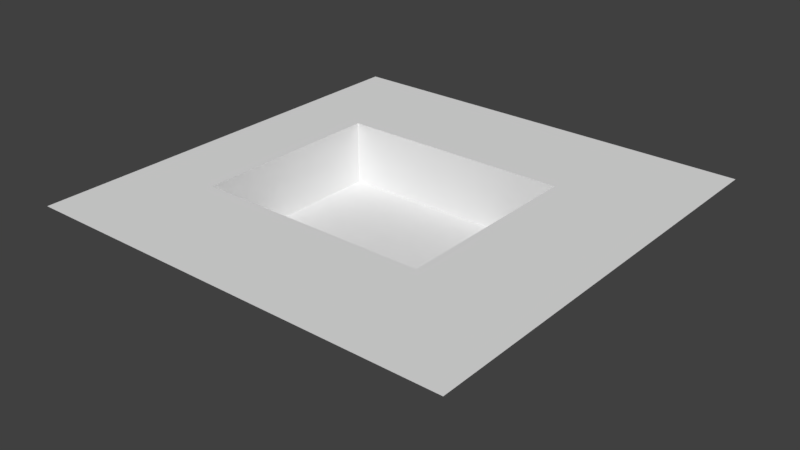 # Source: HoleRoom.blend  (saved by Blender 2.79.0; exported with 4.5.12 LTS)
import bpy
from mathutils import Matrix  # noqa: F401  (used for matrix-valued properties, if any)

bpy.ops.wm.read_factory_settings(use_empty=True)
scene = bpy.context.scene
scene.name = 'Scene'

# ---- collections
col_collection_1 = bpy.data.collections.new('Collection 1'); scene.collection.children.link(col_collection_1)

# ---- world
world_world = bpy.data.worlds.new('World'); scene.world = world_world
world_world.color = (0.05088, 0.05088, 0.05088)
world_world.use_sun_shadow = False
world_world.sun_shadow_jitter_overblur = 0.0
world_world.cycles.sampling_method = 'MANUAL'

# ---- meshes
me_cube_001 = bpy.data.meshes.new('Cube.001')
me_cube_001.from_pydata([(-10.0, -10.0, 0.0), (-10.0, 10.0, 0.0), (10.0, -10.0, 0.0), (10.0, 10.0, 0.0), (-10.0, 8.182, 0.0), (-10.0, 6.364, 0.0), (-10.0, 4.545, 0.0), (-10.0, 2.727, 0.0), (-10.0, 0.9091, 0.0), (-10.0, -0.9091, 0.0), (-10.0, -2.727, 0.0), (-10.0, -4.545, 0.0), (-10.0, -6.364, 0.0), (-10.0, -8.182, 0.0), (10.0, -8.182, 0.0), (10.0, -6.364, 0.0), (10.0, -4.545, 0.0), (10.0, -2.727, 0.0), (10.0, -0.9091, 0.0), (10.0, 0.9091, 0.0), (10.0, 2.727, 0.0), (10.0, 4.545, 0.0), (10.0, 6.364, 0.0), (10.0, 8.182, 0.0), (8.182, 10.0, 0.0), (6.364, 10.0, 0.0), (4.545, 10.0, 0.0), (2.727, 10.0, 0.0), (0.9091, 10.0, 0.0), (-0.9091, 10.0, 0.0), (-2.727, 10.0, 0.0), (-4.545, 10.0, 0.0), (-6.364, 10.0, 0.0), (-8.182, 10.0, 0.0), (-8.182, -10.0, 0.0), (-6.364, -10.0, 0.0), (-4.545, -10.0, 0.0), (-2.727, -10.0, 0.0), (-0.9091, -10.0, 0.0), (0.9091, -10.0, 0.0), (2.727, -10.0, 0.0), (4.545, -10.0, 0.0), (6.364, -10.0, 0.0), (8.182, -10.0, 0.0), (8.182, 8.182, 0.0), (6.364, 8.182, 0.0), (4.545, 8.182, 0.0), (2.727, 8.182, 0.0), (0.9091, 8.182, 0.0), (-0.9091, 8.182, 0.0), (-2.727, 8.182, 0.0), (-4.545, 8.182, 0.0), (-6.364, 8.182, 0.0), (-8.182, 8.182, 0.0), (8.182, 6.364, 0.0), (6.364, 6.364, 0.0), (4.545, 6.364, 0.0), (2.727, 6.364, 0.0), (0.9091, 6.364, 0.0), (-0.9091, 6.364, 0.0), (-2.727, 6.364, 0.0), (-4.545, 6.364, 0.0), (-6.364, 6.364, 0.0), (-8.182, 6.364, 0.0), (8.182, 4.545, 0.0), (6.364, 4.545, 0.0), (4.545, 4.545, 0.0), (2.727, 4.545, 0.0), (0.9091, 4.545, 0.0), (-0.9091, 4.545, 0.0), (-2.727, 4.545, 0.0), (-4.545, 4.545, 0.0), (-6.364, 4.545, 0.0), (-8.182, 4.545, 0.0), (8.182, 2.727, 0.0), (6.364, 2.727, 0.0), (4.545, 2.727, 0.0), (-6.364, 2.727, 0.0), (-8.182, 2.727, 0.0), (8.182, 0.9091, 0.0), (6.364, 0.9091, 0.0), (4.545, 0.9091, 0.0), (-6.364, 0.9091, 0.0), (-8.182, 0.9091, 0.0), (8.182, -0.9091, 0.0), (6.364, -0.9091, 0.0), (4.545, -0.9091, 0.0), (-6.364, -0.9091, 0.0), (-8.182, -0.9091, 0.0), (8.182, -2.727, 0.0), (6.364, -2.727, 0.0), (4.545, -2.727, 0.0), (-6.364, -2.727, 0.0), (-8.182, -2.727, 0.0), (8.182, -4.545, 0.0), (6.364, -4.545, 0.0), (4.545, -4.545, 0.0), (2.727, -4.545, 0.0), (0.9091, -4.545, 0.0), (-0.9091, -4.545, 0.0), (-2.727, -4.545, 0.0), (-4.545, -4.545, 0.0), (-6.364, -4.545, 0.0), (-8.182, -4.545, 0.0), (8.182, -6.364, 0.0), (6.364, -6.364, 0.0), (4.545, -6.364, 0.0), (2.727, -6.364, 0.0), (0.9091, -6.364, 0.0), (-0.9091, -6.364, 0.0), (-2.727, -6.364, 0.0), (-4.545, -6.364, 0.0), (-6.364, -6.364, 0.0), (-8.182, -6.364, 0.0), (8.182, -8.182, 0.0), (6.364, -8.182, 0.0), (4.545, -8.182, 0.0), (2.727, -8.182, 0.0), (0.9091, -8.182, 0.0), (-0.9091, -8.182, 0.0), (-2.727, -8.182, 0.0), (-4.545, -8.182, 0.0), (-6.364, -8.182, 0.0), (-8.182, -8.182, 0.0), (4.545, 4.545, -3.0), (2.727, 4.545, -3.0), (0.9091, 4.545, -3.0), (-0.9091, 4.545, -3.0), (-2.727, 4.545, -3.0), (-4.545, 4.545, -3.0), (-6.364, 4.545, -3.0), (4.545, 2.727, -3.0), (2.727, 2.727, -3.0), (0.9091, 2.727, -3.0), (-0.9091, 2.727, -3.0), (-2.727, 2.727, -3.0), (-4.545, 2.727, -3.0), (-6.364, 2.727, -3.0), (4.545, 0.9091, -3.0), (2.727, 0.9091, -3.0), (0.9091, 0.9091, -3.0), (-0.9091, 0.9091, -3.0), (-2.727, 0.9091, -3.0), (-4.545, 0.9091, -3.0), (-6.364, 0.9091, -3.0), (4.545, -0.9091, -3.0), (2.727, -0.9091, -3.0), (0.9091, -0.9091, -3.0), (-0.9091, -0.9091, -3.0), (-2.727, -0.9091, -3.0), (-4.545, -0.9091, -3.0), (-6.364, -0.9091, -3.0), (4.545, -2.727, -3.0), (2.727, -2.727, -3.0), (0.9091, -2.727, -3.0), (-0.9091, -2.727, -3.0), (-2.727, -2.727, -3.0), (-4.545, -2.727, -3.0), (-6.364, -2.727, -3.0), (4.545, -4.545, -3.0), (2.727, -4.545, -3.0), (0.9091, -4.545, -3.0), (-0.9091, -4.545, -3.0), (-2.727, -4.545, -3.0), (-4.545, -4.545, -3.0), (-6.364, -4.545, -3.0)], [], [(114, 43, 2, 14), (24, 44, 23, 3), (44, 54, 22, 23), (54, 64, 21, 22), (64, 74, 20, 21), (74, 79, 19, 20), (79, 84, 18, 19), (84, 89, 17, 18), (89, 94, 16, 17), (94, 104, 15, 16), (104, 114, 14, 15), (12, 13, 123, 113), (113, 123, 122, 112), (112, 122, 121, 111), (111, 121, 120, 110), (110, 120, 119, 109), (109, 119, 118, 108), (108, 118, 117, 107), (107, 117, 116, 106), (106, 116, 115, 105), (105, 115, 114, 104), (11, 12, 113, 103), (103, 113, 112, 102), (102, 112, 111, 101), (101, 111, 110, 100), (100, 110, 109, 99), (99, 109, 108, 98), (98, 108, 107, 97), (97, 107, 106, 96), (96, 106, 105, 95), (95, 105, 104, 94), (10, 11, 103, 93), (93, 103, 102, 92), (91, 96, 95, 90), (90, 95, 94, 89), (9, 10, 93, 88), (88, 93, 92, 87), (72, 130, 129, 71), (77, 137, 130, 72), (92, 158, 151, 87), (71, 129, 128, 70), (86, 91, 90, 85), (85, 90, 89, 84), (8, 9, 88, 83), (83, 88, 87, 82), (66, 124, 131, 76), (101, 164, 165, 102), (70, 128, 127, 69), (86, 145, 152, 91), (100, 163, 164, 101), (82, 144, 137, 77), (81, 86, 85, 80), (80, 85, 84, 79), (7, 8, 83, 78), (78, 83, 82, 77), (69, 127, 126, 68), (102, 165, 158, 92), (99, 162, 163, 100), (68, 126, 125, 67), (76, 131, 138, 81), (91, 152, 159, 96), (76, 81, 80, 75), (75, 80, 79, 74), (6, 7, 78, 73), (73, 78, 77, 72), (98, 161, 162, 99), (67, 125, 124, 66), (87, 151, 144, 82), (97, 160, 161, 98), (96, 159, 160, 97), (81, 138, 145, 86), (66, 76, 75, 65), (65, 75, 74, 64), (5, 6, 73, 63), (63, 73, 72, 62), (62, 72, 71, 61), (61, 71, 70, 60), (60, 70, 69, 59), (59, 69, 68, 58), (58, 68, 67, 57), (57, 67, 66, 56), (56, 66, 65, 55), (55, 65, 64, 54), (4, 5, 63, 53), (53, 63, 62, 52), (52, 62, 61, 51), (51, 61, 60, 50), (50, 60, 59, 49), (49, 59, 58, 48), (48, 58, 57, 47), (47, 57, 56, 46), (46, 56, 55, 45), (45, 55, 54, 44), (1, 4, 53, 33), (33, 53, 52, 32), (32, 52, 51, 31), (31, 51, 50, 30), (30, 50, 49, 29), (29, 49, 48, 28), (28, 48, 47, 27), (27, 47, 46, 26), (26, 46, 45, 25), (25, 45, 44, 24), (13, 0, 34, 123), (123, 34, 35, 122), (122, 35, 36, 121), (121, 36, 37, 120), (120, 37, 38, 119), (119, 38, 39, 118), (118, 39, 40, 117), (117, 40, 41, 116), (116, 41, 42, 115), (115, 42, 43, 114), (158, 165, 164, 157), (157, 164, 163, 156), (156, 163, 162, 155), (155, 162, 161, 154), (154, 161, 160, 153), (153, 160, 159, 152), (151, 158, 157, 150), (150, 157, 156, 149), (149, 156, 155, 148), (148, 155, 154, 147), (147, 154, 153, 146), (146, 153, 152, 145), (144, 151, 150, 143), (143, 150, 149, 142), (142, 149, 148, 141), (141, 148, 147, 140), (140, 147, 146, 139), (139, 146, 145, 138), (137, 144, 143, 136), (136, 143, 142, 135), (135, 142, 141, 134), (134, 141, 140, 133), (133, 140, 139, 132), (132, 139, 138, 131), (130, 137, 136, 129), (129, 136, 135, 128), (128, 135, 134, 127), (127, 134, 133, 126), (126, 133, 132, 125), (125, 132, 131, 124)])
_uv = me_cube_001.uv_layers.new(name='UVMap')
_uv.uv.foreach_set('vector', [0.909, 0.09099, 0.909, 0.0001001, 0.9999, 0.0001002, 0.9999, 0.09099, 0.909, 0.9999, 0.909, 0.909, 0.9999, 0.909, 0.9999, 0.9999, 0.909, 0.909, 0.909, 0.8181, 0.9999, 0.8181, 0.9999, 0.909, 0.909, 0.8181, 0.909, 0.7272, 0.9999, 0.7272, 0.9999, 0.8181, 0.909, 0.7272, 0.909, 0.6363, 0.9999, 0.6363, 0.9999, 0.7272, 0.909, 0.6363, 0.909, 0.5454, 0.9999, 0.5454, 0.9999, 0.6363, 0.909, 0.5454, 0.909, 0.4546, 0.9999, 0.4546, 0.9999, 0.5454, 0.909, 0.4546, 0.909, 0.3637, 0.9999, 0.3637, 0.9999, 0.4546, 0.909, 0.3637, 0.909, 0.2728, 0.9999, 0.2728, 0.9999, 0.3637, 0.909, 0.2728, 0.909, 0.1819, 0.9999, 0.1819, 0.9999, 0.2728, 0.909, 0.1819, 0.909, 0.09099, 0.9999, 0.09099, 0.9999, 0.1819, 9.998e-05, 0.1819, 9.998e-05, 0.09099, 0.09099, 0.09099, 0.09099, 0.1819, 0.09099, 0.1819, 0.09099, 0.09099, 0.1819, 0.09099, 0.1819, 0.1819, 0.1819, 0.1819, 0.1819, 0.09099, 0.2728, 0.09099, 0.2728, 0.1819, 0.2728, 0.1819, 0.2728, 0.09099, 0.3637, 0.09099, 0.3637, 0.1819, 0.3637, 0.1819, 0.3637, 0.09099, 0.4546, 0.09099, 0.4546, 0.1819, 0.4546, 0.1819, 0.4546, 0.09099, 0.5454, 0.09099, 0.5454, 0.1819, 0.5454, 0.1819, 0.5454, 0.09099, 0.6363, 0.09099, 0.6363, 0.1819, 0.6363, 0.1819, 0.6363, 0.09099, 0.7272, 0.09099, 0.7272, 0.1819, 0.7272, 0.1819, 0.7272, 0.09099, 0.8181, 0.09099, 0.8181, 0.1819, 0.8181, 0.1819, 0.8181, 0.09099, 0.909, 0.09099, 0.909, 0.1819, 0.0001, 0.2728, 9.998e-05, 0.1819, 0.09099, 0.1819, 0.09099, 0.2728, 0.09099, 0.2728, 0.09099, 0.1819, 0.1819, 0.1819, 0.1819, 0.2728, 0.1819, 0.2728, 0.1819, 0.1819, 0.2728, 0.1819, 0.2728, 0.2728, 0.2728, 0.2728, 0.2728, 0.1819, 0.3637, 0.1819, 0.3637, 0.2728, 0.3637, 0.2728, 0.3637, 0.1819, 0.4546, 0.1819, 0.4546, 0.2728, 0.4546, 0.2728, 0.4546, 0.1819, 0.5454, 0.1819, 0.5454, 0.2728, 0.5454, 0.2728, 0.5454, 0.1819, 0.6363, 0.1819, 0.6363, 0.2728, 0.6363, 0.2728, 0.6363, 0.1819, 0.7272, 0.1819, 0.7272, 0.2728, 0.7272, 0.2728, 0.7272, 0.1819, 0.8181, 0.1819, 0.8181, 0.2728, 0.8181, 0.2728, 0.8181, 0.1819, 0.909, 0.1819, 0.909, 0.2728, 0.0001, 0.3637, 0.0001, 0.2728, 0.09099, 0.2728, 0.09099, 0.3637, 0.09099, 0.3637, 0.09099, 0.2728, 0.1819, 0.2728, 0.1819, 0.3637, 0.7272, 0.3637, 0.7272, 0.2728, 0.8181, 0.2728, 0.8181, 0.3637, 0.8181, 0.3637, 0.8181, 0.2728, 0.909, 0.2728, 0.909, 0.3637, 0.0001, 0.4546, 0.0001, 0.3637, 0.09099, 0.3637, 0.09099, 0.4546, 0.09099, 0.4546, 0.09099, 0.3637, 0.1819, 0.3637, 0.1819, 0.4546, 1.322, -0.02409, 1.322, 0.09914, 1.247, 0.09914, 1.247, -0.02409, -0.2469, -0.02409, -0.2469, 0.09914, -0.3215, 0.09914, -0.3215, -0.02409, -0.0228, -0.02409, -0.0228, 0.09914, -0.09748, 0.09914, -0.09748, -0.02409, 1.247, -0.02409, 1.247, 0.09914, 1.172, 0.09914, 1.172, -0.02409, 0.7272, 0.4546, 0.7272, 0.3637, 0.8181, 0.3637, 0.8181, 0.4546, 0.8181, 0.4546, 0.8181, 0.3637, 0.909, 0.3637, 0.909, 0.4546, 0.0001, 0.5454, 0.0001, 0.4546, 0.09099, 0.4546, 0.09099, 0.5454, 0.09099, 0.5454, 0.09099, 0.4546, 0.1819, 0.4546, 0.1819, 0.5454, 0.8734, -0.02409, 0.8734, 0.09914, 0.7987, 0.09914, 0.7987, -0.02409, 0.1266, -0.02409, 0.1266, 0.09914, 0.05189, 0.09914, 0.05189, -0.02409, 1.172, -0.02409, 1.172, 0.09914, 1.097, 0.09914, 1.097, -0.02409, 0.6494, -0.02409, 0.6494, 0.09914, 0.5747, 0.09914, 0.5747, -0.02409, 0.2013, -0.02409, 0.2013, 0.09914, 0.1266, 0.09914, 0.1266, -0.02409, -0.1722, -0.02409, -0.1722, 0.09914, -0.2469, 0.09914, -0.2469, -0.02409, 0.7272, 0.5454, 0.7272, 0.4546, 0.8181, 0.4546, 0.8181, 0.5454, 0.8181, 0.5454, 0.8181, 0.4546, 0.909, 0.4546, 0.909, 0.5454, 0.0001, 0.6363, 0.0001, 0.5454, 0.09099, 0.5454, 0.09099, 0.6363, 0.09099, 0.6363, 0.09099, 0.5454, 0.1819, 0.5454, 0.1819, 0.6363, 1.097, -0.02409, 1.097, 0.09914, 1.023, 0.09914, 1.023, -0.02409, 0.05189, -0.02409, 0.05189, 0.09914, -0.0228, 0.09914, -0.0228, -0.02409, 0.2759, -0.02409, 0.2759, 0.09914, 0.2013, 0.09914, 0.2013, -0.02409, 1.023, -0.02409, 1.023, 0.09914, 0.9481, 0.09914, 0.9481, -0.02409, 0.7987, -0.02409, 0.7987, 0.09914, 0.7241, 0.09914, 0.7241, -0.02409, 0.5747, -0.02409, 0.5747, 0.09914, 0.5, 0.09914, 0.5, -0.02409, 0.7272, 0.6363, 0.7272, 0.5454, 0.8181, 0.5454, 0.8181, 0.6363, 0.8181, 0.6363, 0.8181, 0.5454, 0.909, 0.5454, 0.909, 0.6363, 0.0001, 0.7272, 0.0001, 0.6363, 0.09099, 0.6363, 0.09099, 0.7272, 0.09099, 0.7272, 0.09099, 0.6363, 0.1819, 0.6363, 0.1819, 0.7272, 0.3506, -0.02409, 0.3506, 0.09914, 0.2759, 0.09914, 0.2759, -0.02409, 0.9481, -0.02409, 0.9481, 0.09914, 0.8734, 0.09914, 0.8734, -0.02409, -0.09748, -0.02409, -0.09748, 0.09914, -0.1722, 0.09914, -0.1722, -0.02409, 0.4253, -0.02409, 0.4253, 0.09914, 0.3506, 0.09914, 0.3506, -0.02409, 0.5, -0.02409, 0.5, 0.09914, 0.4253, 0.09914, 0.4253, -0.02409, 0.7241, -0.02409, 0.7241, 0.09914, 0.6494, 0.09914, 0.6494, -0.02409, 0.7272, 0.7272, 0.7272, 0.6363, 0.8181, 0.6363, 0.8181, 0.7272, 0.8181, 0.7272, 0.8181, 0.6363, 0.909, 0.6363, 0.909, 0.7272, 0.0001001, 0.8181, 0.0001, 0.7272, 0.09099, 0.7272, 0.09099, 0.8181, 0.09099, 0.8181, 0.09099, 0.7272, 0.1819, 0.7272, 0.1819, 0.8181, 0.1819, 0.8181, 0.1819, 0.7272, 0.2728, 0.7272, 0.2728, 0.8181, 0.2728, 0.8181, 0.2728, 0.7272, 0.3637, 0.7272, 0.3637, 0.8181, 0.3637, 0.8181, 0.3637, 0.7272, 0.4546, 0.7272, 0.4546, 0.8181, 0.4546, 0.8181, 0.4546, 0.7272, 0.5454, 0.7272, 0.5454, 0.8181, 0.5454, 0.8181, 0.5454, 0.7272, 0.6363, 0.7272, 0.6363, 0.8181, 0.6363, 0.8181, 0.6363, 0.7272, 0.7272, 0.7272, 0.7272, 0.8181, 0.7272, 0.8181, 0.7272, 0.7272, 0.8181, 0.7272, 0.8181, 0.8181, 0.8181, 0.8181, 0.8181, 0.7272, 0.909, 0.7272, 0.909, 0.8181, 0.0001001, 0.909, 0.0001001, 0.8181, 0.09099, 0.8181, 0.09099, 0.909, 0.09099, 0.909, 0.09099, 0.8181, 0.1819, 0.8181, 0.1819, 0.909, 0.1819, 0.909, 0.1819, 0.8181, 0.2728, 0.8181, 0.2728, 0.909, 0.2728, 0.909, 0.2728, 0.8181, 0.3637, 0.8181, 0.3637, 0.909, 0.3637, 0.909, 0.3637, 0.8181, 0.4546, 0.8181, 0.4546, 0.909, 0.4546, 0.909, 0.4546, 0.8181, 0.5454, 0.8181, 0.5454, 0.909, 0.5454, 0.909, 0.5454, 0.8181, 0.6363, 0.8181, 0.6363, 0.909, 0.6363, 0.909, 0.6363, 0.8181, 0.7272, 0.8181, 0.7272, 0.909, 0.7272, 0.909, 0.7272, 0.8181, 0.8181, 0.8181, 0.8181, 0.909, 0.8181, 0.909, 0.8181, 0.8181, 0.909, 0.8181, 0.909, 0.909, 0.0001001, 0.9999, 0.0001001, 0.909, 0.09099, 0.909, 0.09099, 0.9999, 0.09099, 0.9999, 0.09099, 0.909, 0.1819, 0.909, 0.1819, 0.9999, 0.1819, 0.9999, 0.1819, 0.909, 0.2728, 0.909, 0.2728, 0.9999, 0.2728, 0.9999, 0.2728, 0.909, 0.3637, 0.909, 0.3637, 0.9999, 0.3637, 0.9999, 0.3637, 0.909, 0.4546, 0.909, 0.4546, 0.9999, 0.4546, 0.9999, 0.4546, 0.909, 0.5454, 0.909, 0.5454, 0.9999, 0.5454, 0.9999, 0.5454, 0.909, 0.6363, 0.909, 0.6363, 0.9999, 0.6363, 0.9999, 0.6363, 0.909, 0.7272, 0.909, 0.7272, 0.9999, 0.7272, 0.9999, 0.7272, 0.909, 0.8181, 0.909, 0.8181, 0.9999, 0.8181, 0.9999, 0.8181, 0.909, 0.909, 0.909, 0.909, 0.9999, 9.998e-05, 0.09099, 9.998e-05, 9.998e-05, 0.09099, 9.998e-05, 0.09099, 0.09099, 0.09099, 0.09099, 0.09099, 9.998e-05, 0.1819, 9.998e-05, 0.1819, 0.09099, 0.1819, 0.09099, 0.1819, 9.998e-05, 0.2728, 9.998e-05, 0.2728, 0.09099, 0.2728, 0.09099, 0.2728, 9.998e-05, 0.3637, 0.0001, 0.3637, 0.09099, 0.3637, 0.09099, 0.3637, 0.0001, 0.4546, 0.0001, 0.4546, 0.09099, 0.4546, 0.09099, 0.4546, 0.0001, 0.5454, 0.0001001, 0.5454, 0.09099, 0.5454, 0.09099, 0.5454, 0.0001001, 0.6363, 0.0001001, 0.6363, 0.09099, 0.6363, 0.09099, 0.6363, 0.0001001, 0.7272, 0.0001001, 0.7272, 0.09099, 0.7272, 0.09099, 0.7272, 0.0001001, 0.8181, 0.0001001, 0.8181, 0.09099, 0.8181, 0.09099, 0.8181, 0.0001001, 0.909, 0.0001001, 0.909, 0.09099, 0.6944, 0.5139, 0.6944, 0.5786, 0.6296, 0.5786, 0.6296, 0.5139, 0.6296, 0.5139, 0.6296, 0.5786, 0.5648, 0.5786, 0.5648, 0.5139, 0.5648, 0.5139, 0.5648, 0.5786, 0.5, 0.5786, 0.5, 0.5139, 0.5, 0.5139, 0.5, 0.5786, 0.4352, 0.5786, 0.4352, 0.5139, 0.4352, 0.5139, 0.4352, 0.5786, 0.3704, 0.5786, 0.3704, 0.5139, 0.3704, 0.5139, 0.3704, 0.5786, 0.3056, 0.5786, 0.3056, 0.5139, 0.6944, 0.4491, 0.6944, 0.5139, 0.6296, 0.5139, 0.6296, 0.4491, 0.6296, 0.4491, 0.6296, 0.5139, 0.5648, 0.5139, 0.5648, 0.4491, 0.5648, 0.4491, 0.5648, 0.5139, 0.5, 0.5139, 0.5, 0.4491, 0.5, 0.4491, 0.5, 0.5139, 0.4352, 0.5139, 0.4352, 0.4491, 0.4352, 0.4491, 0.4352, 0.5139, 0.3704, 0.5139, 0.3704, 0.4491, 0.3704, 0.4491, 0.3704, 0.5139, 0.3056, 0.5139, 0.3056, 0.4491, 0.6944, 0.3843, 0.6944, 0.4491, 0.6296, 0.4491, 0.6296, 0.3843, 0.6296, 0.3843, 0.6296, 0.4491, 0.5648, 0.4491, 0.5648, 0.3843, 0.5648, 0.3843, 0.5648, 0.4491, 0.5, 0.4491, 0.5, 0.3843, 0.5, 0.3843, 0.5, 0.4491, 0.4352, 0.4491, 0.4352, 0.3843, 0.4352, 0.3843, 0.4352, 0.4491, 0.3704, 0.4491, 0.3704, 0.3843, 0.3704, 0.3843, 0.3704, 0.4491, 0.3056, 0.4491, 0.3056, 0.3843, 0.6944, 0.3195, 0.6944, 0.3843, 0.6296, 0.3843, 0.6296, 0.3195, 0.6296, 0.3195, 0.6296, 0.3843, 0.5648, 0.3843, 0.5648, 0.3195, 0.5648, 0.3195, 0.5648, 0.3843, 0.5, 0.3843, 0.5, 0.3195, 0.5, 0.3195, 0.5, 0.3843, 0.4352, 0.3843, 0.4352, 0.3195, 0.4352, 0.3195, 0.4352, 0.3843, 0.3704, 0.3843, 0.3704, 0.3195, 0.3704, 0.3195, 0.3704, 0.3843, 0.3056, 0.3843, 0.3056, 0.3195, 0.6944, 0.2547, 0.6944, 0.3195, 0.6296, 0.3195, 0.6296, 0.2547, 0.6296, 0.2547, 0.6296, 0.3195, 0.5648, 0.3195, 0.5648, 0.2547, 0.5648, 0.2547, 0.5648, 0.3195, 0.5, 0.3195, 0.5, 0.2547, 0.5, 0.2547, 0.5, 0.3195, 0.4352, 0.3195, 0.4352, 0.2547, 0.4352, 0.2547, 0.4352, 0.3195, 0.3704, 0.3195, 0.3704, 0.2547, 0.3704, 0.2547, 0.3704, 0.3195, 0.3056, 0.3195, 0.3056, 0.2547])
me_cube_001.use_remesh_preserve_volume = False
me_cube_001.use_remesh_preserve_attributes = False
me_cube_001.use_mirror_vertex_groups = False
me_cube_001.update()

# ---- objects
ob_cube = bpy.data.objects.new('Cube', me_cube_001)

# ---- transforms, parenting, visibility, modifiers, constraints
ob_cube.location = (0.0, 0.0, 0.0)
ob_cube.lineart.crease_threshold = 0.0

# ---- collection membership
col_collection_1.objects.link(ob_cube)

# ---- scene / render settings (as saved in the file)
scene.frame_start = 1; scene.frame_end = 250; scene.frame_set(39)
scene.render.engine = 'BLENDER_EEVEE_NEXT'
scene.render.resolution_percentage = 50
scene.render.dither_intensity = 0.0
scene.cycles.use_denoising = False
scene.cycles.samples = 128
scene.cycles.sampling_pattern = 'TABULATED_SOBOL'
scene.cycles.use_adaptive_sampling = False
scene.cycles.use_light_tree = False
scene.cycles.blur_glossy = 0.0
scene.cycles.sample_clamp_indirect = 0.0
scene.view_settings.view_transform = 'Standard'
bpy.context.view_layer.update()

# ---- added for rendering (the .blend has no active camera and no usable light): camera, sun
cam_auto = bpy.data.cameras.new('AutoCamera')
cam_auto.lens = 50.0
cam_auto.sensor_width = 36.0
cam_auto.clip_end = 1000.0
ob_auto_camera = bpy.data.objects.new('AutoCamera', cam_auto)
scene.collection.objects.link(ob_auto_camera)
ob_auto_camera.location = (26.3161, -31.5793, 19.5529)
ob_auto_camera.rotation_euler = (1.09748, -7.21219e-08, 0.694738)
scene.camera = ob_auto_camera
light_auto_sun = bpy.data.lights.new('AutoSun', 'SUN')
light_auto_sun.energy = 3.0
light_auto_sun.angle = 0.0523599
ob_auto_sun = bpy.data.objects.new('AutoSun', light_auto_sun)
scene.collection.objects.link(ob_auto_sun)
ob_auto_sun.rotation_euler = (0.872665, 0.174533, 0.523599)
bpy.context.view_layer.update()
